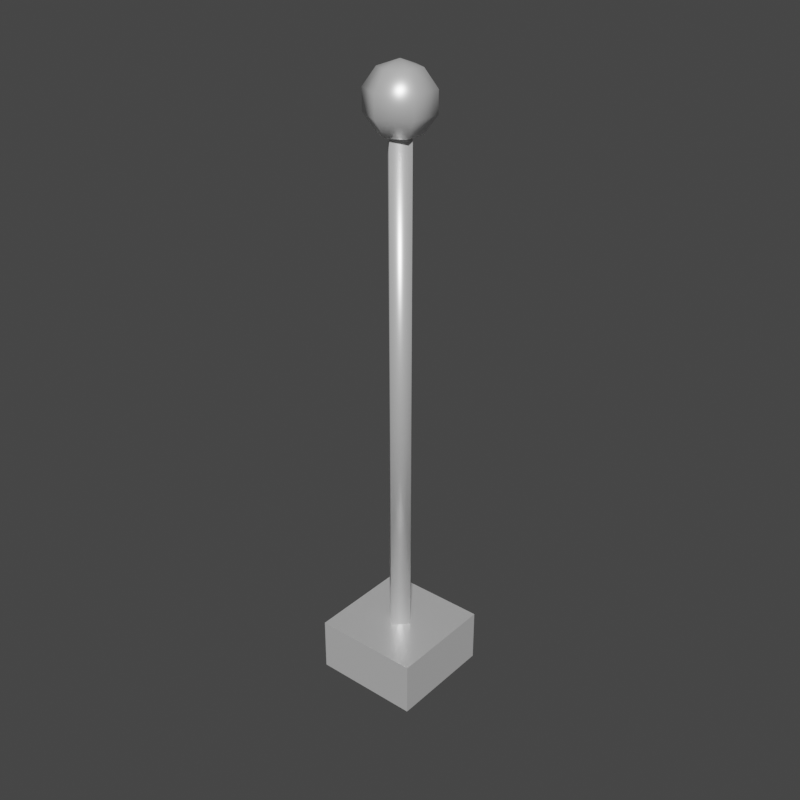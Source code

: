 # Source: Antenna.blend  (saved by Blender 2.93.20; exported with 4.5.12 LTS)
import bpy
from mathutils import Matrix  # noqa: F401  (used for matrix-valued properties, if any)

bpy.ops.wm.read_factory_settings(use_empty=True)
scene = bpy.context.scene
scene.name = 'Scene'

# ---- collections
col_collection = bpy.data.collections.new('Collection'); scene.collection.children.link(col_collection)

# ---- materials (node trees are filled in below, after node groups)
mat_aluminium = bpy.data.materials.new('Aluminium')
mat_aluminium.use_transparent_shadow = False

# ---- material node trees
mat_aluminium.use_nodes = True; mat_aluminium.node_tree.nodes.clear()
_N = mat_aluminium.node_tree.nodes; _L = mat_aluminium.node_tree.links
n0 = _N.new('ShaderNodeBsdfPrincipled'); n0.name = 'Principled BSDF'; n0.location = (10, 300)
n0.distribution = 'GGX'
n0.subsurface_method = 'BURLEY'
n0.inputs[0].default_value = (1.0, 1.0, 1.0, 1.0)
n0.inputs[1].default_value = 0.5862
n0.inputs[2].default_value = 0.3547
n0.inputs[3].default_value = 1.45
n0.inputs[13].default_value = 0.1256
n0.inputs[27].default_value = (0.0, 0.0, 0.0, 1.0)
n0.inputs[28].default_value = 1.0
n1 = _N.new('ShaderNodeOutputMaterial'); n1.name = 'Material Output'; n1.location = (300, 300)
_L.new(n0.outputs[0], n1.inputs[0])
n1.is_active_output = True

# ---- world
world_world = bpy.data.worlds.new('World'); scene.world = world_world
world_world.use_nodes = True; world_world.node_tree.nodes.clear()
_N = world_world.node_tree.nodes; _L = world_world.node_tree.links
n0 = _N.new('ShaderNodeOutputWorld'); n0.name = 'World Output'; n0.location = (300, 300)
n1 = _N.new('ShaderNodeBackground'); n1.name = 'Background'; n1.location = (10, 300)
n1.inputs[0].default_value = (0.05088, 0.05088, 0.05088, 1.0)
_L.new(n1.outputs[0], n0.inputs[0])
n0.is_active_output = True
world_world.color = (0.05088, 0.05088, 0.05088)
world_world.use_sun_shadow = False
world_world.sun_shadow_jitter_overblur = 0.0

# ---- meshes
me_cube_001 = bpy.data.meshes.new('Cube.001')
me_cube_001.from_pydata([(-0.1, -0.1, -0.05), (-0.1, -0.1, 0.05), (-0.1, 0.1, -0.05), (-0.1, 0.1, 0.05), (0.1, -0.1, -0.05), (0.1, -0.1, 0.05), (0.1, 0.1, -0.05), (0.1, 0.1, 0.05)], [], [(0, 1, 3, 2), (2, 3, 7, 6), (6, 7, 5, 4), (4, 5, 1, 0), (2, 6, 4, 0), (7, 3, 1, 5)])
_uv = me_cube_001.uv_layers.new(name='UVMap')
_uv.uv.foreach_set('vector', [0.851, 0.8434, 0.851, 0.8725, 0.822, 0.8725, 0.822, 0.8434, 0.8801, 0.8725, 0.8801, 0.9015, 0.851, 0.9015, 0.851, 0.8725, 0.9092, 0.8725, 0.9092, 0.9015, 0.8801, 0.9015, 0.8801, 0.8725, 0.851, 0.8725, 0.851, 0.9015, 0.822, 0.9015, 0.822, 0.8725, 0.851, 0.8434, 0.8801, 0.8434, 0.8801, 0.8725, 0.851, 0.8725, 0.8801, 0.8434, 0.9092, 0.8434, 0.9092, 0.8725, 0.8801, 0.8725])
me_cube_001.materials.append(mat_aluminium)
me_cube_001.use_remesh_fix_poles = True
me_cube_001.use_remesh_preserve_attributes = False
me_cube_001.update()
me_cylinder = bpy.data.meshes.new('Cylinder')
me_cylinder.from_pydata([(0.0, 0.025, 0.0), (0.0, 0.025, 1.0), (0.025, -1.093e-09, 0.0), (0.025, -1.093e-09, 1.0), (-2.186e-09, -0.025, 0.0), (-2.186e-09, -0.025, 1.0), (-0.025, 2.981e-10, 0.0), (-0.025, 2.981e-10, 1.0)], [], [(0, 1, 3, 2), (2, 3, 5, 4), (3, 1, 7, 5), (4, 5, 7, 6), (6, 7, 1, 0), (0, 2, 4, 6)])
me_cylinder.polygons.foreach_set('use_smooth', [True] * 6)
_uv = me_cylinder.uv_layers.new(name='UVMap')
_uv.uv.foreach_set('vector', [0.8631, 0.5528, 0.8631, 0.8434, 0.8425, 0.8434, 0.8425, 0.5528, 0.8425, 0.5528, 0.8425, 0.8434, 0.822, 0.8434, 0.822, 0.5528, 0.822, 0.9015, 0.8425, 0.9015, 0.8425, 0.9221, 0.822, 0.9221, 0.9042, 0.5528, 0.9042, 0.8434, 0.8836, 0.8434, 0.8836, 0.5528, 0.8836, 0.5528, 0.8836, 0.8434, 0.8631, 0.8434, 0.8631, 0.5528, 0.8425, 0.9015, 0.8631, 0.9015, 0.8631, 0.9221, 0.8425, 0.9221])
me_cylinder.materials.append(mat_aluminium)
me_cylinder.use_remesh_fix_poles = True
me_cylinder.use_remesh_preserve_attributes = False
me_cylinder.update()
me_sphere = bpy.data.meshes.new('Sphere')
me_sphere.from_pydata([(0.0, 0.036, 1.064), (0.0, 0.05824, 0.9954), (0.0, 0.036, 0.9648), (0.03117, 0.018, 1.064), (0.05044, 0.02912, 1.033), (0.05044, 0.02912, 0.9954), (0.03117, 0.018, 0.9648), (0.03117, -0.018, 1.064), (0.05044, -0.02912, 1.033), (0.05044, -0.02912, 0.9954), (0.03117, -0.018, 0.9648), (-6.314e-09, -0.036, 1.064), (-8.139e-09, -0.05824, 1.033), (-8.139e-09, -0.05824, 0.9954), (-4.489e-09, -0.036, 0.9648), (0.0, -5.354e-09, 0.9531), (-4.636e-09, -8.031e-09, 1.076), (-0.03117, -0.018, 1.064), (-0.05044, -0.02912, 1.033), (-0.05044, -0.02912, 0.9954), (-0.03117, -0.018, 0.9648), (-0.03117, 0.018, 1.064), (-0.05044, 0.02912, 1.033), (-0.05044, 0.02912, 0.9954), (-0.03117, 0.018, 0.9648), (1.741e-08, 0.05824, 1.033)], [], [(15, 2, 6), (1, 25, 4, 5), (0, 16, 3), (2, 1, 5, 6), (25, 0, 3, 4), (4, 3, 7, 8), (15, 6, 10), (5, 4, 8, 9), (3, 16, 7), (6, 5, 9, 10), (8, 7, 11, 12), (15, 10, 14), (9, 8, 12, 13), (7, 16, 11), (10, 9, 13, 14), (12, 11, 17, 18), (15, 14, 20), (13, 12, 18, 19), (11, 16, 17), (14, 13, 19, 20), (18, 17, 21, 22), (15, 20, 24), (19, 18, 22, 23), (17, 16, 21), (20, 19, 23, 24), (22, 21, 0, 25), (15, 24, 2), (23, 22, 25, 1), (21, 16, 0), (24, 23, 1, 2)])
me_sphere.polygons.foreach_set('use_smooth', [True] * 30)
_uv = me_sphere.uv_layers.new(name='UVMap')
_uv.uv.foreach_set('vector', [0.541, 0.7236, 0.5545, 0.8944, 0.411, 0.809, 0.6155, 0.1382, 0.7951, 0.1382, 0.7951, 0.4146, 0.6155, 0.4146, 0.0, 0.809, 0.13, 0.7236, 0.1435, 0.8944, 0.4702, 0.191, 0.6155, 0.1382, 0.6155, 0.4146, 0.4702, 0.3618, 0.7951, 0.1382, 0.9405, 0.191, 0.9405, 0.3618, 0.7951, 0.4146, 0.1788, 1.0, 0.1435, 0.8944, 0.287, 0.809, 0.411, 0.8618, 0.541, 0.7236, 0.411, 0.809, 0.411, 0.6382, 0.6155, 0.4146, 0.7951, 0.4146, 0.7951, 0.5528, 0.6155, 0.5528, 0.1435, 0.8944, 0.13, 0.7236, 0.287, 0.809, 0.4702, 0.3618, 0.6155, 0.4146, 0.6155, 0.5528, 0.4702, 0.4472, 0.411, 0.8618, 0.287, 0.809, 0.287, 0.6382, 0.411, 0.5854, 0.541, 0.7236, 0.411, 0.6382, 0.5545, 0.5528, 0.1453, 0.0, 0.3249, 0.0, 0.3249, 0.1382, 0.1453, 0.1382, 0.287, 0.809, 0.13, 0.7236, 0.287, 0.6382, 0.0, 0.1056, 0.1453, 0.0, 0.1453, 0.1382, 0.0, 0.191, 0.3249, 0.1382, 0.4702, 0.191, 0.4702, 0.3618, 0.3249, 0.4146, 0.541, 0.7236, 0.5545, 0.5528, 0.698, 0.6382, 0.1453, 0.1382, 0.3249, 0.1382, 0.3249, 0.4146, 0.1453, 0.4146, 0.287, 0.6382, 0.13, 0.7236, 0.1435, 0.5528, 0.0, 0.191, 0.1453, 0.1382, 0.1453, 0.4146, 0.0, 0.3618, 0.3249, 0.4146, 0.4702, 0.3618, 0.4702, 0.4472, 0.3249, 0.5528, 0.541, 0.7236, 0.698, 0.6382, 0.698, 0.809, 0.1453, 0.4146, 0.3249, 0.4146, 0.3249, 0.5528, 0.1453, 0.5528, 0.1435, 0.5528, 0.13, 0.7236, 0.0, 0.6382, 0.698, 0.6382, 0.822, 0.5854, 0.822, 0.8618, 0.698, 0.809, 0.7951, 0.0, 0.9405, 0.1056, 0.9405, 0.191, 0.7951, 0.1382, 0.541, 0.7236, 0.698, 0.809, 0.5545, 0.8944, 0.6155, 5.96e-08, 0.7951, 0.0, 0.7951, 0.1382, 0.6155, 0.1382, 0.0, 0.6382, 0.13, 0.7236, 0.0, 0.809, 0.698, 0.809, 0.822, 0.8618, 0.5898, 1.0, 0.5545, 0.8944])
me_sphere.materials.append(mat_aluminium)
me_sphere.use_remesh_fix_poles = True
me_sphere.use_remesh_preserve_attributes = False
me_sphere.update()

# ---- objects
ob_antenna = bpy.data.objects.new('Antenna', me_cube_001)
ob_antenna_beam = bpy.data.objects.new('Antenna Beam', me_cylinder)
ob_antenna_end = bpy.data.objects.new('Antenna End', me_sphere)

# ---- transforms, parenting, visibility, modifiers, constraints
ob_antenna.location = (0.0, 0.0, 0.0)
ob_antenna_beam.parent = ob_antenna
ob_antenna_beam.location = (0.0, 0.0, 0.0)
ob_antenna_end.parent = ob_antenna_beam
ob_antenna_end.location = (0.0, 0.0, 0.0)

# ---- collection membership
col_collection.objects.link(ob_antenna)
col_collection.objects.link(ob_antenna_beam)
col_collection.objects.link(ob_antenna_end)

# ---- scene / render settings (as saved in the file)
scene.frame_start = 1; scene.frame_end = 250; scene.frame_set(1)
scene.render.engine = 'BLENDER_EEVEE_NEXT'
scene.render.resolution_x = 1080
scene.render.film_transparent = True
scene.cycles.use_denoising = False
scene.cycles.samples = 128
scene.cycles.sampling_pattern = 'TABULATED_SOBOL'
scene.cycles.use_adaptive_sampling = False
scene.cycles.use_light_tree = False
scene.eevee.use_gtao = True
scene.eevee.use_raytracing = True
scene.view_settings.view_transform = 'Filmic'
bpy.context.view_layer.update()

# ---- added for rendering (the .blend has no active camera and no usable light): camera, sun
cam_auto = bpy.data.cameras.new('AutoCamera')
cam_auto.lens = 50.0
cam_auto.sensor_width = 36.0
cam_auto.clip_end = 1000.0
ob_auto_camera = bpy.data.objects.new('AutoCamera', cam_auto)
scene.collection.objects.link(ob_auto_camera)
ob_auto_camera.location = (1.07381, -1.28857, 1.37185)
ob_auto_camera.rotation_euler = (1.09748, -7.21219e-08, 0.694738)
scene.camera = ob_auto_camera
light_auto_sun = bpy.data.lights.new('AutoSun', 'SUN')
light_auto_sun.energy = 3.0
light_auto_sun.angle = 0.0523599
ob_auto_sun = bpy.data.objects.new('AutoSun', light_auto_sun)
scene.collection.objects.link(ob_auto_sun)
ob_auto_sun.rotation_euler = (0.872665, 0.174533, 0.523599)
bpy.context.view_layer.update()
